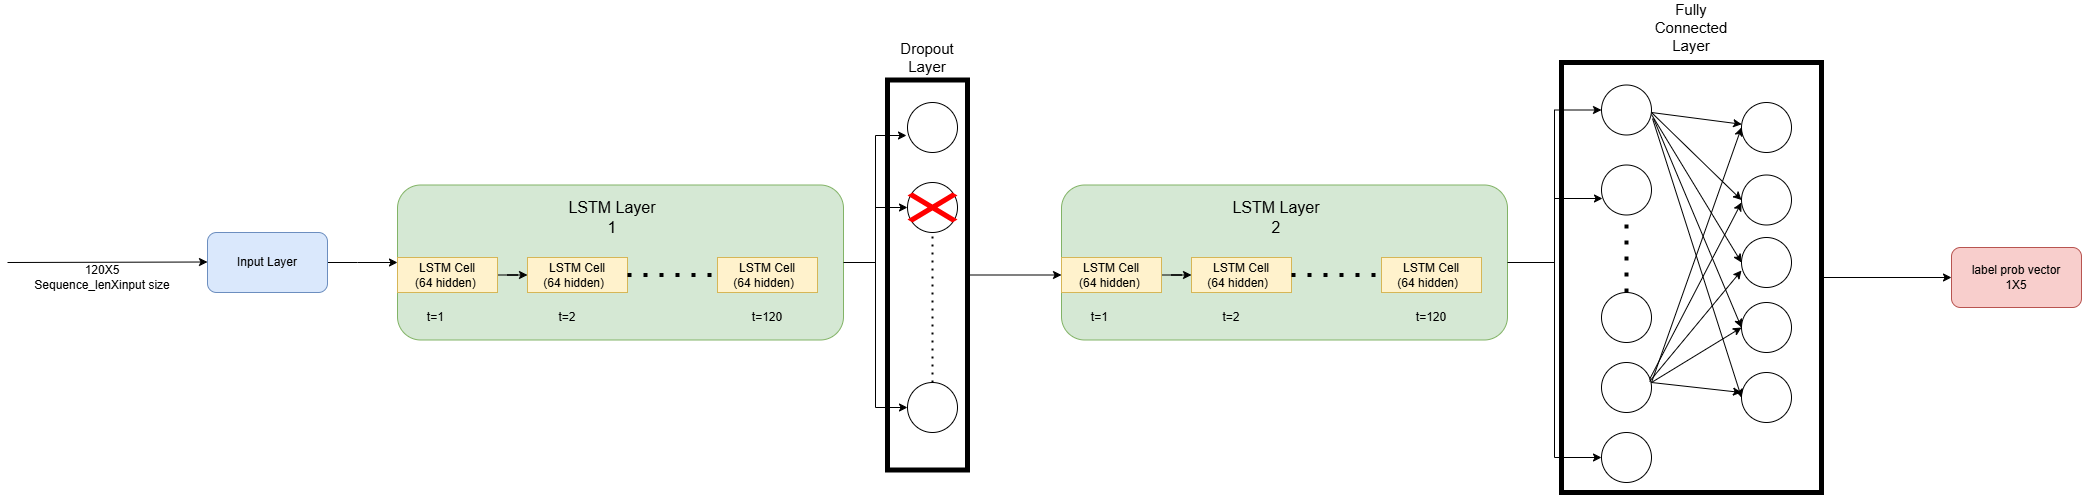

The diagram above was exported from draw.io. Its source (the exported page's mxGraphModel, read from the mxfile embedded in the PNG):
<mxGraphModel dx="4031" dy="2407" grid="1" gridSize="10" guides="1" tooltips="1" connect="1" arrows="1" fold="1" page="1" pageScale="1" pageWidth="827" pageHeight="1169" background="#ffffff" math="0" shadow="0">
  <root>
    <mxCell id="0" />
    <mxCell id="1" parent="0" />
    <mxCell id="lFAG7paq7d_zG3dzjqHu-18" value="" style="edgeStyle=orthogonalEdgeStyle;rounded=0;orthogonalLoop=1;jettySize=auto;html=1;" edge="1" parent="1" source="lFAG7paq7d_zG3dzjqHu-2" target="lFAG7paq7d_zG3dzjqHu-7">
      <mxGeometry relative="1" as="geometry">
        <Array as="points">
          <mxPoint x="-624" y="240" />
          <mxPoint x="-624" y="240" />
        </Array>
      </mxGeometry>
    </mxCell>
    <mxCell id="lFAG7paq7d_zG3dzjqHu-2" value="Input Layer" style="rounded=1;whiteSpace=wrap;html=1;fillColor=#dae8fc;strokeColor=#6c8ebf;" vertex="1" parent="1">
      <mxGeometry x="-774" y="210" width="120" height="60" as="geometry" />
    </mxCell>
    <mxCell id="lFAG7paq7d_zG3dzjqHu-3" value="" style="endArrow=classic;html=1;rounded=0;" edge="1" parent="1">
      <mxGeometry width="50" height="50" relative="1" as="geometry">
        <mxPoint x="-974" y="240" as="sourcePoint" />
        <mxPoint x="-774" y="239.5" as="targetPoint" />
      </mxGeometry>
    </mxCell>
    <mxCell id="lFAG7paq7d_zG3dzjqHu-4" value="120X5&lt;div&gt;Sequence_lenXinput size&lt;/div&gt;" style="text;html=1;align=center;verticalAlign=middle;whiteSpace=wrap;rounded=0;" vertex="1" parent="1">
      <mxGeometry x="-954" y="240" width="150" height="30" as="geometry" />
    </mxCell>
    <mxCell id="lFAG7paq7d_zG3dzjqHu-26" style="edgeStyle=orthogonalEdgeStyle;rounded=0;orthogonalLoop=1;jettySize=auto;html=1;" edge="1" parent="1" source="lFAG7paq7d_zG3dzjqHu-5" target="lFAG7paq7d_zG3dzjqHu-22">
      <mxGeometry relative="1" as="geometry" />
    </mxCell>
    <mxCell id="lFAG7paq7d_zG3dzjqHu-27" style="edgeStyle=orthogonalEdgeStyle;rounded=0;orthogonalLoop=1;jettySize=auto;html=1;entryX=0;entryY=0.5;entryDx=0;entryDy=0;" edge="1" parent="1" source="lFAG7paq7d_zG3dzjqHu-5" target="lFAG7paq7d_zG3dzjqHu-23">
      <mxGeometry relative="1" as="geometry" />
    </mxCell>
    <mxCell id="lFAG7paq7d_zG3dzjqHu-5" value="" style="rounded=1;whiteSpace=wrap;html=1;fillColor=#d5e8d4;strokeColor=#82b366;" vertex="1" parent="1">
      <mxGeometry x="-584" y="162.5" width="446" height="155" as="geometry" />
    </mxCell>
    <mxCell id="lFAG7paq7d_zG3dzjqHu-11" value="" style="edgeStyle=orthogonalEdgeStyle;rounded=0;orthogonalLoop=1;jettySize=auto;html=1;" edge="1" parent="1" source="lFAG7paq7d_zG3dzjqHu-7" target="lFAG7paq7d_zG3dzjqHu-9">
      <mxGeometry relative="1" as="geometry" />
    </mxCell>
    <mxCell id="lFAG7paq7d_zG3dzjqHu-7" value="LSTM Cell&lt;div&gt;(64 hidden)&amp;nbsp;&lt;/div&gt;" style="rounded=0;whiteSpace=wrap;html=1;fillColor=#fff2cc;strokeColor=#d6b656;" vertex="1" parent="1">
      <mxGeometry x="-584" y="235" width="100" height="35" as="geometry" />
    </mxCell>
    <mxCell id="lFAG7paq7d_zG3dzjqHu-9" value="LSTM Cell&lt;br&gt;&lt;div&gt;&lt;span style=&quot;background-color: transparent; color: light-dark(rgb(0, 0, 0), rgb(255, 255, 255));&quot;&gt;(64 hidden)&amp;nbsp;&lt;/span&gt;&amp;nbsp;&lt;/div&gt;" style="rounded=0;whiteSpace=wrap;html=1;fillColor=#fff2cc;strokeColor=#d6b656;" vertex="1" parent="1">
      <mxGeometry x="-454" y="235" width="100" height="35" as="geometry" />
    </mxCell>
    <mxCell id="lFAG7paq7d_zG3dzjqHu-10" value="LSTM Cell&lt;br&gt;&lt;div&gt;&lt;span style=&quot;background-color: transparent; color: light-dark(rgb(0, 0, 0), rgb(255, 255, 255));&quot;&gt;(64 hidden)&amp;nbsp;&lt;/span&gt;&amp;nbsp;&lt;/div&gt;" style="rounded=0;whiteSpace=wrap;html=1;fillColor=#fff2cc;strokeColor=#d6b656;" vertex="1" parent="1">
      <mxGeometry x="-264" y="235" width="100" height="35" as="geometry" />
    </mxCell>
    <mxCell id="lFAG7paq7d_zG3dzjqHu-12" value="" style="endArrow=none;dashed=1;html=1;dashPattern=1 3;strokeWidth=4;rounded=0;entryX=0;entryY=0.5;entryDx=0;entryDy=0;exitX=1;exitY=0.5;exitDx=0;exitDy=0;" edge="1" parent="1" source="lFAG7paq7d_zG3dzjqHu-9" target="lFAG7paq7d_zG3dzjqHu-10">
      <mxGeometry width="50" height="50" relative="1" as="geometry">
        <mxPoint x="-354" y="250" as="sourcePoint" />
        <mxPoint x="-304" y="200" as="targetPoint" />
      </mxGeometry>
    </mxCell>
    <mxCell id="lFAG7paq7d_zG3dzjqHu-13" value="t=1&amp;nbsp;" style="text;html=1;align=center;verticalAlign=middle;whiteSpace=wrap;rounded=0;" vertex="1" parent="1">
      <mxGeometry x="-574" y="280" width="60" height="30" as="geometry" />
    </mxCell>
    <mxCell id="lFAG7paq7d_zG3dzjqHu-14" value="t=2" style="text;html=1;align=center;verticalAlign=middle;whiteSpace=wrap;rounded=0;" vertex="1" parent="1">
      <mxGeometry x="-444" y="280" width="60" height="30" as="geometry" />
    </mxCell>
    <mxCell id="lFAG7paq7d_zG3dzjqHu-15" value="t=120" style="text;html=1;align=center;verticalAlign=middle;whiteSpace=wrap;rounded=0;" vertex="1" parent="1">
      <mxGeometry x="-244" y="280" width="60" height="30" as="geometry" />
    </mxCell>
    <mxCell id="lFAG7paq7d_zG3dzjqHu-19" value="&lt;font style=&quot;font-size: 16px;&quot;&gt;LSTM Layer 1&lt;/font&gt;" style="text;html=1;align=center;verticalAlign=middle;whiteSpace=wrap;rounded=0;" vertex="1" parent="1">
      <mxGeometry x="-414" y="180" width="90" height="30" as="geometry" />
    </mxCell>
    <mxCell id="lFAG7paq7d_zG3dzjqHu-20" value="" style="ellipse;whiteSpace=wrap;html=1;" vertex="1" parent="1">
      <mxGeometry x="-74" y="80" width="50" height="50" as="geometry" />
    </mxCell>
    <mxCell id="lFAG7paq7d_zG3dzjqHu-22" value="" style="ellipse;whiteSpace=wrap;html=1;" vertex="1" parent="1">
      <mxGeometry x="-74" y="160" width="50" height="50" as="geometry" />
    </mxCell>
    <mxCell id="lFAG7paq7d_zG3dzjqHu-23" value="" style="ellipse;whiteSpace=wrap;html=1;" vertex="1" parent="1">
      <mxGeometry x="-74" y="360" width="50" height="50" as="geometry" />
    </mxCell>
    <mxCell id="lFAG7paq7d_zG3dzjqHu-25" style="edgeStyle=orthogonalEdgeStyle;rounded=0;orthogonalLoop=1;jettySize=auto;html=1;entryX=-0.02;entryY=0.66;entryDx=0;entryDy=0;entryPerimeter=0;" edge="1" parent="1" source="lFAG7paq7d_zG3dzjqHu-5" target="lFAG7paq7d_zG3dzjqHu-20">
      <mxGeometry relative="1" as="geometry" />
    </mxCell>
    <mxCell id="lFAG7paq7d_zG3dzjqHu-28" value="" style="endArrow=none;dashed=1;html=1;dashPattern=1 3;strokeWidth=2;rounded=0;entryX=0.5;entryY=1;entryDx=0;entryDy=0;" edge="1" parent="1" source="lFAG7paq7d_zG3dzjqHu-23" target="lFAG7paq7d_zG3dzjqHu-22">
      <mxGeometry width="50" height="50" relative="1" as="geometry">
        <mxPoint x="-94" y="260" as="sourcePoint" />
        <mxPoint x="-44" y="210" as="targetPoint" />
        <Array as="points" />
      </mxGeometry>
    </mxCell>
    <mxCell id="lFAG7paq7d_zG3dzjqHu-29" value="" style="shape=mxgraph.mockup.markup.redX;fillColor=#ff0000;html=1;shadow=0;whiteSpace=wrap;strokeColor=none;" vertex="1" parent="1">
      <mxGeometry x="-74" y="170" width="50" height="30" as="geometry" />
    </mxCell>
    <mxCell id="lFAG7paq7d_zG3dzjqHu-43" value="" style="edgeStyle=orthogonalEdgeStyle;rounded=0;orthogonalLoop=1;jettySize=auto;html=1;" edge="1" parent="1" source="lFAG7paq7d_zG3dzjqHu-30" target="lFAG7paq7d_zG3dzjqHu-35">
      <mxGeometry relative="1" as="geometry" />
    </mxCell>
    <mxCell id="lFAG7paq7d_zG3dzjqHu-30" value="" style="rounded=0;whiteSpace=wrap;html=1;direction=south;fillColor=none;strokeWidth=5;" vertex="1" parent="1">
      <mxGeometry x="-94" y="57.5" width="80" height="390" as="geometry" />
    </mxCell>
    <mxCell id="lFAG7paq7d_zG3dzjqHu-31" value="&lt;font style=&quot;font-size: 15px;&quot;&gt;Dropout Layer&lt;/font&gt;" style="text;html=1;align=center;verticalAlign=middle;whiteSpace=wrap;rounded=0;strokeWidth=1;" vertex="1" parent="1">
      <mxGeometry x="-84" y="20" width="60" height="30" as="geometry" />
    </mxCell>
    <mxCell id="lFAG7paq7d_zG3dzjqHu-50" value="" style="edgeStyle=orthogonalEdgeStyle;rounded=0;orthogonalLoop=1;jettySize=auto;html=1;entryX=0;entryY=0.5;entryDx=0;entryDy=0;" edge="1" parent="1" source="lFAG7paq7d_zG3dzjqHu-33" target="lFAG7paq7d_zG3dzjqHu-44">
      <mxGeometry relative="1" as="geometry">
        <mxPoint x="605" y="240" as="targetPoint" />
        <Array as="points">
          <mxPoint x="573" y="240" />
          <mxPoint x="573" y="88" />
        </Array>
      </mxGeometry>
    </mxCell>
    <mxCell id="lFAG7paq7d_zG3dzjqHu-57" style="edgeStyle=orthogonalEdgeStyle;rounded=0;orthogonalLoop=1;jettySize=auto;html=1;entryX=0;entryY=0.5;entryDx=0;entryDy=0;" edge="1" parent="1" source="lFAG7paq7d_zG3dzjqHu-33" target="lFAG7paq7d_zG3dzjqHu-46">
      <mxGeometry relative="1" as="geometry" />
    </mxCell>
    <mxCell id="lFAG7paq7d_zG3dzjqHu-33" value="" style="rounded=1;whiteSpace=wrap;html=1;fillColor=#d5e8d4;strokeColor=#82b366;" vertex="1" parent="1">
      <mxGeometry x="80" y="162.5" width="446" height="155" as="geometry" />
    </mxCell>
    <mxCell id="lFAG7paq7d_zG3dzjqHu-34" value="" style="edgeStyle=orthogonalEdgeStyle;rounded=0;orthogonalLoop=1;jettySize=auto;html=1;" edge="1" parent="1" source="lFAG7paq7d_zG3dzjqHu-35" target="lFAG7paq7d_zG3dzjqHu-36">
      <mxGeometry relative="1" as="geometry" />
    </mxCell>
    <mxCell id="lFAG7paq7d_zG3dzjqHu-35" value="LSTM Cell&lt;div&gt;(64 hidden)&amp;nbsp;&lt;/div&gt;" style="rounded=0;whiteSpace=wrap;html=1;fillColor=#fff2cc;strokeColor=#d6b656;" vertex="1" parent="1">
      <mxGeometry x="80" y="235" width="100" height="35" as="geometry" />
    </mxCell>
    <mxCell id="lFAG7paq7d_zG3dzjqHu-36" value="LSTM Cell&lt;br&gt;&lt;div&gt;&lt;span style=&quot;background-color: transparent; color: light-dark(rgb(0, 0, 0), rgb(255, 255, 255));&quot;&gt;(64 hidden)&amp;nbsp;&lt;/span&gt;&amp;nbsp;&lt;/div&gt;" style="rounded=0;whiteSpace=wrap;html=1;fillColor=#fff2cc;strokeColor=#d6b656;" vertex="1" parent="1">
      <mxGeometry x="210" y="235" width="100" height="35" as="geometry" />
    </mxCell>
    <mxCell id="lFAG7paq7d_zG3dzjqHu-37" value="LSTM Cell&lt;br&gt;&lt;div&gt;&lt;span style=&quot;background-color: transparent; color: light-dark(rgb(0, 0, 0), rgb(255, 255, 255));&quot;&gt;(64 hidden)&amp;nbsp;&lt;/span&gt;&amp;nbsp;&lt;/div&gt;" style="rounded=0;whiteSpace=wrap;html=1;fillColor=#fff2cc;strokeColor=#d6b656;" vertex="1" parent="1">
      <mxGeometry x="400" y="235" width="100" height="35" as="geometry" />
    </mxCell>
    <mxCell id="lFAG7paq7d_zG3dzjqHu-38" value="" style="endArrow=none;dashed=1;html=1;dashPattern=1 3;strokeWidth=4;rounded=0;entryX=0;entryY=0.5;entryDx=0;entryDy=0;exitX=1;exitY=0.5;exitDx=0;exitDy=0;" edge="1" parent="1" source="lFAG7paq7d_zG3dzjqHu-36" target="lFAG7paq7d_zG3dzjqHu-37">
      <mxGeometry width="50" height="50" relative="1" as="geometry">
        <mxPoint x="310" y="250" as="sourcePoint" />
        <mxPoint x="360" y="200" as="targetPoint" />
      </mxGeometry>
    </mxCell>
    <mxCell id="lFAG7paq7d_zG3dzjqHu-39" value="t=1&amp;nbsp;" style="text;html=1;align=center;verticalAlign=middle;whiteSpace=wrap;rounded=0;" vertex="1" parent="1">
      <mxGeometry x="90" y="280" width="60" height="30" as="geometry" />
    </mxCell>
    <mxCell id="lFAG7paq7d_zG3dzjqHu-40" value="t=2" style="text;html=1;align=center;verticalAlign=middle;whiteSpace=wrap;rounded=0;" vertex="1" parent="1">
      <mxGeometry x="220" y="280" width="60" height="30" as="geometry" />
    </mxCell>
    <mxCell id="lFAG7paq7d_zG3dzjqHu-41" value="t=120" style="text;html=1;align=center;verticalAlign=middle;whiteSpace=wrap;rounded=0;" vertex="1" parent="1">
      <mxGeometry x="420" y="280" width="60" height="30" as="geometry" />
    </mxCell>
    <mxCell id="lFAG7paq7d_zG3dzjqHu-42" value="&lt;font style=&quot;font-size: 16px;&quot;&gt;LSTM Layer 2&lt;/font&gt;" style="text;html=1;align=center;verticalAlign=middle;whiteSpace=wrap;rounded=0;" vertex="1" parent="1">
      <mxGeometry x="250" y="180" width="90" height="30" as="geometry" />
    </mxCell>
    <mxCell id="lFAG7paq7d_zG3dzjqHu-44" value="" style="ellipse;whiteSpace=wrap;html=1;" vertex="1" parent="1">
      <mxGeometry x="620" y="62.5" width="50" height="50" as="geometry" />
    </mxCell>
    <mxCell id="lFAG7paq7d_zG3dzjqHu-45" value="" style="ellipse;whiteSpace=wrap;html=1;" vertex="1" parent="1">
      <mxGeometry x="620" y="142.5" width="50" height="50" as="geometry" />
    </mxCell>
    <mxCell id="lFAG7paq7d_zG3dzjqHu-46" value="" style="ellipse;whiteSpace=wrap;html=1;" vertex="1" parent="1">
      <mxGeometry x="620" y="410" width="50" height="50" as="geometry" />
    </mxCell>
    <mxCell id="lFAG7paq7d_zG3dzjqHu-51" value="" style="ellipse;whiteSpace=wrap;html=1;" vertex="1" parent="1">
      <mxGeometry x="760" y="152.5" width="50" height="50" as="geometry" />
    </mxCell>
    <mxCell id="lFAG7paq7d_zG3dzjqHu-52" value="" style="ellipse;whiteSpace=wrap;html=1;" vertex="1" parent="1">
      <mxGeometry x="760" y="215" width="50" height="50" as="geometry" />
    </mxCell>
    <mxCell id="lFAG7paq7d_zG3dzjqHu-53" value="" style="ellipse;whiteSpace=wrap;html=1;" vertex="1" parent="1">
      <mxGeometry x="760" y="280" width="50" height="50" as="geometry" />
    </mxCell>
    <mxCell id="lFAG7paq7d_zG3dzjqHu-54" value="" style="ellipse;whiteSpace=wrap;html=1;" vertex="1" parent="1">
      <mxGeometry x="760" y="350" width="50" height="50" as="geometry" />
    </mxCell>
    <mxCell id="lFAG7paq7d_zG3dzjqHu-55" value="" style="ellipse;whiteSpace=wrap;html=1;" vertex="1" parent="1">
      <mxGeometry x="760" y="80" width="50" height="50" as="geometry" />
    </mxCell>
    <mxCell id="lFAG7paq7d_zG3dzjqHu-56" style="edgeStyle=orthogonalEdgeStyle;rounded=0;orthogonalLoop=1;jettySize=auto;html=1;entryX=0.02;entryY=0.67;entryDx=0;entryDy=0;entryPerimeter=0;" edge="1" parent="1" source="lFAG7paq7d_zG3dzjqHu-33" target="lFAG7paq7d_zG3dzjqHu-45">
      <mxGeometry relative="1" as="geometry" />
    </mxCell>
    <mxCell id="lFAG7paq7d_zG3dzjqHu-58" value="" style="ellipse;whiteSpace=wrap;html=1;" vertex="1" parent="1">
      <mxGeometry x="620" y="340" width="50" height="50" as="geometry" />
    </mxCell>
    <mxCell id="lFAG7paq7d_zG3dzjqHu-59" value="" style="ellipse;whiteSpace=wrap;html=1;" vertex="1" parent="1">
      <mxGeometry x="620" y="270" width="50" height="50" as="geometry" />
    </mxCell>
    <mxCell id="lFAG7paq7d_zG3dzjqHu-60" value="" style="endArrow=none;dashed=1;html=1;dashPattern=1 3;strokeWidth=4;rounded=0;exitX=0.5;exitY=0;exitDx=0;exitDy=0;entryX=0.5;entryY=1;entryDx=0;entryDy=0;" edge="1" parent="1" source="lFAG7paq7d_zG3dzjqHu-59" target="lFAG7paq7d_zG3dzjqHu-45">
      <mxGeometry width="50" height="50" relative="1" as="geometry">
        <mxPoint x="600" y="240" as="sourcePoint" />
        <mxPoint x="640" y="200" as="targetPoint" />
      </mxGeometry>
    </mxCell>
    <mxCell id="lFAG7paq7d_zG3dzjqHu-69" value="" style="endArrow=classic;html=1;rounded=0;" edge="1" parent="1" target="lFAG7paq7d_zG3dzjqHu-55">
      <mxGeometry width="50" height="50" relative="1" as="geometry">
        <mxPoint x="670" y="90" as="sourcePoint" />
        <mxPoint x="720" y="40" as="targetPoint" />
      </mxGeometry>
    </mxCell>
    <mxCell id="lFAG7paq7d_zG3dzjqHu-70" value="" style="endArrow=classic;html=1;rounded=0;entryX=0;entryY=0.5;entryDx=0;entryDy=0;" edge="1" parent="1" target="lFAG7paq7d_zG3dzjqHu-51">
      <mxGeometry width="50" height="50" relative="1" as="geometry">
        <mxPoint x="670" y="90" as="sourcePoint" />
        <mxPoint x="720" y="40" as="targetPoint" />
      </mxGeometry>
    </mxCell>
    <mxCell id="lFAG7paq7d_zG3dzjqHu-71" value="" style="endArrow=classic;html=1;rounded=0;entryX=0;entryY=0.5;entryDx=0;entryDy=0;" edge="1" parent="1" target="lFAG7paq7d_zG3dzjqHu-52">
      <mxGeometry width="50" height="50" relative="1" as="geometry">
        <mxPoint x="670" y="92" as="sourcePoint" />
        <mxPoint x="760" y="180" as="targetPoint" />
      </mxGeometry>
    </mxCell>
    <mxCell id="lFAG7paq7d_zG3dzjqHu-72" value="" style="endArrow=classic;html=1;rounded=0;entryX=0;entryY=0.5;entryDx=0;entryDy=0;exitX=1.04;exitY=0.67;exitDx=0;exitDy=0;exitPerimeter=0;" edge="1" parent="1" source="lFAG7paq7d_zG3dzjqHu-44" target="lFAG7paq7d_zG3dzjqHu-53">
      <mxGeometry width="50" height="50" relative="1" as="geometry">
        <mxPoint x="680" y="102" as="sourcePoint" />
        <mxPoint x="770" y="250" as="targetPoint" />
      </mxGeometry>
    </mxCell>
    <mxCell id="lFAG7paq7d_zG3dzjqHu-73" value="" style="endArrow=classic;html=1;rounded=0;entryX=0;entryY=0.5;entryDx=0;entryDy=0;exitX=1.02;exitY=0.67;exitDx=0;exitDy=0;exitPerimeter=0;" edge="1" parent="1" source="lFAG7paq7d_zG3dzjqHu-44" target="lFAG7paq7d_zG3dzjqHu-54">
      <mxGeometry width="50" height="50" relative="1" as="geometry">
        <mxPoint x="682" y="106" as="sourcePoint" />
        <mxPoint x="770" y="315" as="targetPoint" />
      </mxGeometry>
    </mxCell>
    <mxCell id="lFAG7paq7d_zG3dzjqHu-74" value="" style="endArrow=classic;html=1;rounded=0;entryX=0;entryY=0.5;entryDx=0;entryDy=0;" edge="1" parent="1" target="lFAG7paq7d_zG3dzjqHu-55">
      <mxGeometry width="50" height="50" relative="1" as="geometry">
        <mxPoint x="670" y="360" as="sourcePoint" />
        <mxPoint x="720" y="310" as="targetPoint" />
      </mxGeometry>
    </mxCell>
    <mxCell id="lFAG7paq7d_zG3dzjqHu-75" value="" style="endArrow=classic;html=1;rounded=0;exitX=0.96;exitY=0.34;exitDx=0;exitDy=0;exitPerimeter=0;" edge="1" parent="1" source="lFAG7paq7d_zG3dzjqHu-58">
      <mxGeometry width="50" height="50" relative="1" as="geometry">
        <mxPoint x="680" y="370" as="sourcePoint" />
        <mxPoint x="760" y="180" as="targetPoint" />
      </mxGeometry>
    </mxCell>
    <mxCell id="lFAG7paq7d_zG3dzjqHu-76" value="" style="endArrow=classic;html=1;rounded=0;exitX=0.96;exitY=0.38;exitDx=0;exitDy=0;exitPerimeter=0;entryX=0;entryY=0.66;entryDx=0;entryDy=0;entryPerimeter=0;" edge="1" parent="1" source="lFAG7paq7d_zG3dzjqHu-58" target="lFAG7paq7d_zG3dzjqHu-52">
      <mxGeometry width="50" height="50" relative="1" as="geometry">
        <mxPoint x="678" y="367" as="sourcePoint" />
        <mxPoint x="770" y="190" as="targetPoint" />
      </mxGeometry>
    </mxCell>
    <mxCell id="lFAG7paq7d_zG3dzjqHu-77" value="" style="endArrow=classic;html=1;rounded=0;entryX=0;entryY=0.5;entryDx=0;entryDy=0;" edge="1" parent="1" target="lFAG7paq7d_zG3dzjqHu-53">
      <mxGeometry width="50" height="50" relative="1" as="geometry">
        <mxPoint x="670" y="360" as="sourcePoint" />
        <mxPoint x="770" y="258" as="targetPoint" />
      </mxGeometry>
    </mxCell>
    <mxCell id="lFAG7paq7d_zG3dzjqHu-78" value="" style="endArrow=classic;html=1;rounded=0;" edge="1" parent="1">
      <mxGeometry width="50" height="50" relative="1" as="geometry">
        <mxPoint x="670" y="360" as="sourcePoint" />
        <mxPoint x="760" y="370" as="targetPoint" />
      </mxGeometry>
    </mxCell>
    <mxCell id="lFAG7paq7d_zG3dzjqHu-82" value="" style="edgeStyle=orthogonalEdgeStyle;rounded=0;orthogonalLoop=1;jettySize=auto;html=1;" edge="1" parent="1" source="lFAG7paq7d_zG3dzjqHu-79" target="lFAG7paq7d_zG3dzjqHu-81">
      <mxGeometry relative="1" as="geometry" />
    </mxCell>
    <mxCell id="lFAG7paq7d_zG3dzjqHu-79" value="" style="rounded=0;whiteSpace=wrap;html=1;direction=south;fillColor=none;strokeWidth=5;" vertex="1" parent="1">
      <mxGeometry x="580" y="40" width="260" height="430" as="geometry" />
    </mxCell>
    <mxCell id="lFAG7paq7d_zG3dzjqHu-80" value="&lt;font style=&quot;font-size: 15px;&quot;&gt;Fully Connected Layer&lt;/font&gt;" style="text;html=1;align=center;verticalAlign=middle;whiteSpace=wrap;rounded=0;strokeWidth=1;" vertex="1" parent="1">
      <mxGeometry x="665" y="-10" width="90" height="30" as="geometry" />
    </mxCell>
    <mxCell id="lFAG7paq7d_zG3dzjqHu-81" value="label prob vector&lt;div&gt;1X5&lt;/div&gt;" style="rounded=1;whiteSpace=wrap;html=1;fillColor=#f8cecc;strokeColor=#b85450;" vertex="1" parent="1">
      <mxGeometry x="970" y="225" width="130" height="60" as="geometry" />
    </mxCell>
  </root>
</mxGraphModel>